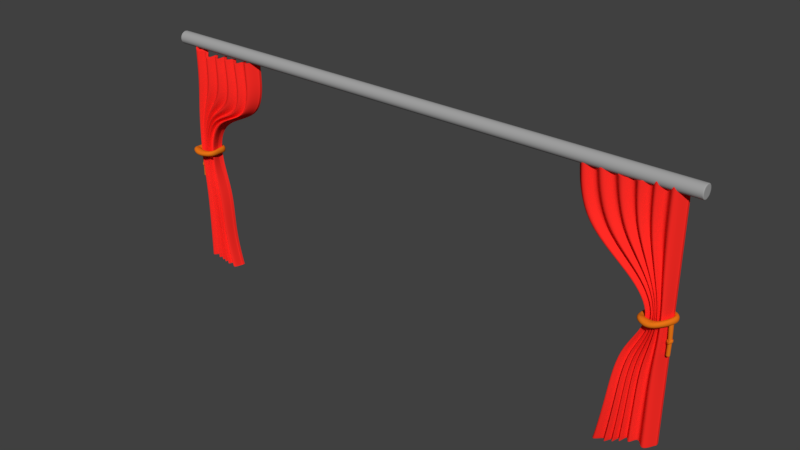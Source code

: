 # Source: Cortina_04.blend  (saved by Blender 2.79.0; exported with 4.5.12 LTS)
import bpy
from mathutils import Matrix  # noqa: F401  (used for matrix-valued properties, if any)

bpy.ops.wm.read_factory_settings(use_empty=True)
scene = bpy.context.scene
scene.name = 'Scene'

# ---- collections
col_collection_1 = bpy.data.collections.new('Collection 1'); scene.collection.children.link(col_collection_1)

# ---- materials (node trees are filled in below, after node groups)
mat_barra = bpy.data.materials.new('Barra')
mat_barra.alpha_threshold = 0.0
mat_barra.use_transparent_shadow = False
mat_barra.diffuse_color = (0.3757, 0.3757, 0.3757, 1.0)
mat_barra.roughness = 0.5
mat_cortina = bpy.data.materials.new('Cortina')
mat_cortina.alpha_threshold = 0.0
mat_cortina.use_transparent_shadow = False
mat_cortina.diffuse_color = (1.0, 0.02497, 0.01876, 1.0)
mat_cortina.roughness = 0.5
mat_corda = bpy.data.materials.new('Corda')
mat_corda.alpha_threshold = 0.0
mat_corda.use_transparent_shadow = False
mat_corda.diffuse_color = (0.8, 0.1804, 0.00857, 1.0)
mat_corda.roughness = 0.5
mat_corda_001 = bpy.data.materials.new('Corda.001')
mat_corda_001.alpha_threshold = 0.0
mat_corda_001.use_transparent_shadow = False
mat_corda_001.diffuse_color = (0.8, 0.1804, 0.00857, 1.0)
mat_corda_001.roughness = 0.5

# ---- material node trees

# ---- world
world_world = bpy.data.worlds.new('World'); scene.world = world_world
world_world.color = (0.05088, 0.05088, 0.05088)
world_world.use_sun_shadow = False
world_world.sun_shadow_jitter_overblur = 0.0
world_world.cycles.sampling_method = 'MANUAL'

# ---- meshes
me_cylinder = bpy.data.meshes.new('Cylinder')
me_cylinder.from_pydata([(0.0, 0.9884, -1.0), (0.0, 0.9826, 1.0), (0.6989, 0.6989, -1.0), (0.6948, 0.6948, 1.0), (0.9884, -4.352e-08, -1.0), (0.9826, -4.343e-08, 1.0), (0.6989, -0.6989, -1.0), (0.6948, -0.6948, 1.0), (-8.649e-08, -0.9884, -1.0), (-8.602e-08, -0.9826, 1.0), (-0.6989, -0.6989, -1.0), (-0.6948, -0.6948, 1.0), (-0.9884, 1.192e-08, -1.0), (-0.9826, 1.192e-08, 1.0), (-0.6989, 0.6989, -1.0), (-0.6948, 0.6948, 1.0), (0.0, 1.0, -0.9868), (0.7071, 0.7071, -0.9868), (1.0, -4.371e-08, -0.9868), (0.7071, -0.7071, -0.9868), (-8.742e-08, -1.0, -0.9868), (-0.7071, -0.7071, -0.9868), (-1.0, 1.192e-08, -0.9868), (-0.7071, 0.7071, -0.9868), (0.0, 1.0, 0.9801), (0.7071, 0.7071, 0.9801), (1.0, -4.371e-08, 0.9801), (0.7071, -0.7071, 0.9801), (-8.742e-08, -1.0, 0.9801), (-0.7071, -0.7071, 0.9801), (-1.0, 1.192e-08, 0.9801), (-0.7071, 0.7071, 0.9801), (0.7071, 0.7071, 1.0), (0.0, 1.0, 1.0), (1.0, -4.371e-08, 1.0), (0.7071, -0.7071, 1.0), (-8.742e-08, -1.0, 1.0), (-0.7071, -0.7071, 1.0), (-1.0, 1.192e-08, 1.0), (-0.7071, 0.7071, 1.0), (0.0, 1.0, -1.0), (0.7071, 0.7071, -1.0), (1.0, -4.371e-08, -1.0), (0.7071, -0.7071, -1.0), (-8.742e-08, -1.0, -1.0), (-0.7071, -0.7071, -1.0), (-1.0, 1.192e-08, -1.0), (-0.7071, 0.7071, -1.0)], [], [(24, 33, 32, 25), (25, 32, 34, 26), (26, 34, 35, 27), (27, 35, 36, 28), (28, 36, 37, 29), (29, 37, 38, 30), (3, 1, 15, 13, 11, 9, 7, 5), (30, 38, 39, 31), (31, 39, 33, 24), (0, 2, 4, 6, 8, 10, 12, 14), (47, 23, 16, 40), (46, 22, 23, 47), (45, 21, 22, 46), (44, 20, 21, 45), (43, 19, 20, 44), (42, 18, 19, 43), (41, 17, 18, 42), (40, 16, 17, 41), (23, 31, 24, 16), (22, 30, 31, 23), (21, 29, 30, 22), (20, 28, 29, 21), (19, 27, 28, 20), (18, 26, 27, 19), (17, 25, 26, 18), (16, 24, 25, 17), (1, 3, 32, 33), (3, 5, 34, 32), (5, 7, 35, 34), (7, 9, 36, 35), (9, 11, 37, 36), (11, 13, 38, 37), (13, 15, 39, 38), (15, 1, 33, 39), (2, 0, 40, 41), (4, 2, 41, 42), (6, 4, 42, 43), (8, 6, 43, 44), (10, 8, 44, 45), (12, 10, 45, 46), (14, 12, 46, 47), (0, 14, 47, 40)])
me_cylinder.polygons.foreach_set('use_smooth', [True] * 42)
me_cylinder.materials.append(mat_barra)
me_cylinder.use_remesh_preserve_volume = False
me_cylinder.use_remesh_preserve_attributes = False
me_cylinder.use_mirror_vertex_groups = False
me_cylinder.update()
me_cube_009 = bpy.data.meshes.new('Cube.009')
me_cube_009.from_pydata([(-0.5899, -7.593, -1.039), (-1.047, -0.2366, 0.9942), (-0.5919, -5.561, -1.038), (-1.047, 1.759, 0.9946), (1.249e-17, -1.0, -0.9885), (0.0, -1.0, 1.0), (1.179e-17, 1.0, -0.9891), (0.0, 1.0, 1.0), (-0.007692, 1.0, -0.9878), (-0.007692, 1.0, 1.0), (-0.007692, -1.0, -0.9871), (-0.007692, -1.0, 1.0), (-0.5787, -5.588, -1.038), (-1.036, -0.2342, 0.9939), (-1.036, 1.761, 0.9943), (-0.5767, -7.62, -1.039), (-0.5915, -5.767, -1.038), (-1.047, 1.559, 0.9946), (1.192e-17, 0.8, -0.989), (0.0, 0.8, 1.0), (-0.007692, 0.8, 1.0), (-0.007692, 0.8, -0.9876), (-0.5783, -5.795, -1.038), (-1.036, 1.562, 0.9942), (-0.5899, -7.347, -1.039), (0.0, -0.7545, 1.0), (-0.007692, -0.7545, 1.0), (-0.007692, -0.7545, -0.9871), (-0.5767, -7.374, -1.039), (-1.036, 0.01103, 0.9939), (-1.047, 0.008652, 0.9943), (1.247e-17, -0.7545, -0.9885), (-1.049, -0.2084, 0.9749), (-1.049, 1.787, 0.9753), (0.0, 1.0, 0.9856), (0.0, -1.0, 0.9856), (-0.007692, -1.0, 0.9856), (-0.007692, 1.0, 0.9856), (-1.038, 1.789, 0.9749), (-1.038, -0.2058, 0.9745), (0.0, 0.8, 0.9856), (-1.049, 1.587, 0.9753), (-1.049, 0.03687, 0.9749), (0.0, -0.7545, 0.9856), (-0.5814, -5.73, -1.029), (1.17e-17, 1.0, -0.9796), (1.239e-17, -1.0, -0.9789), (-0.007692, -1.0, -0.9776), (-0.007692, 1.0, -0.9783), (-0.5685, -5.752, -1.029), (-0.5667, -7.78, -1.029), (1.183e-17, 0.8, -0.9795), (-0.581, -5.936, -1.029), (-0.5796, -7.513, -1.03), (1.238e-17, -0.7545, -0.979), (-0.5796, -7.758, -1.03), (-0.9509, -8.289, 0.9937), (-0.8673, 1.68, 0.9918), (-0.7721, -8.537, 0.986), (-0.6694, 1.126, 0.9609), (-0.5746, -9.085, 0.9598), (-0.4737, 0.6078, 0.9382), (-0.398, -9.295, 0.967), (-0.3145, 0.676, 0.9711), (-0.2463, -9.106, 0.9976), (-0.1683, 0.954, 1.003), (-0.08923, -9.003, 1.001), (-0.5502, -16.73, -1.029), (-0.4464, -7.087, -1.031), (-0.4426, -15.83, -1.023), (-0.3763, -5.585, -1.018), (-0.3732, -14.32, -1.015), (-0.3256, -3.773, -1.0), (-0.312, -12.68, -1.006), (-0.2675, -2.079, -0.9807), (-0.2285, -11.39, -0.9923), (-0.1649, -1.101, -0.9666), (-0.08942, -11.0, -0.9913), (-0.08942, -9.0, -0.9861), (-0.1655, 0.9086, -0.968), (-0.2265, -9.424, -0.987), (-0.2693, -0.04938, -0.9806), (-0.3065, -10.77, -1.004), (-0.3278, -1.737, -0.9991), (-0.3643, -12.46, -1.016), (-0.3783, -3.553, -1.017), (-0.43, -14.04, -1.024), (-0.4481, -5.059, -1.03), (-0.5333, -15.0, -1.031), (-0.08933, -11.0, 1.0), (-0.1682, -1.048, 1.003), (-0.2482, -11.08, 1.0), (-0.3141, -1.33, 0.9704), (-0.4018, -11.23, 0.9751), (-0.473, -1.403, 0.9364), (-0.5778, -11.03, 0.9681), (-0.669, -0.8795, 0.9597), (-0.7723, -10.53, 0.99), (-0.8674, -0.318, 0.9913), (-0.9492, -10.32, 0.9949), (-0.9508, -8.492, 0.9938), (-0.8673, 1.48, 0.9917), (-0.7721, -8.736, 0.9864), (-0.6693, 0.9253, 0.9607), (-0.5749, -9.279, 0.9606), (-0.4736, 0.4058, 0.9379), (-0.3984, -9.489, 0.9678), (-0.3144, 0.4747, 0.9709), (-0.2465, -9.303, 0.9979), (-0.1683, 0.7536, 1.003), (-0.08924, -9.203, 1.001), (-0.08942, -9.2, -0.9866), (-0.1654, 0.7075, -0.9677), (-0.2267, -9.621, -0.9876), (-0.2691, -0.2532, -0.9805), (-0.307, -10.96, -1.004), (-0.3275, -1.942, -0.9992), (-0.3651, -12.65, -1.016), (-0.378, -3.758, -1.017), (-0.4311, -14.22, -1.024), (-0.4478, -5.265, -1.03), (-0.5348, -15.18, -1.031), (-0.9495, -10.07, 0.9947), (-0.8674, -0.07259, 0.9913), (-0.7723, -10.29, 0.9895), (-0.669, -0.6339, 0.9598), (-0.5774, -10.79, 0.967), (-0.473, -1.157, 0.9365), (-0.4014, -11.0, 0.9741), (-0.3141, -1.085, 0.9704), (-0.248, -10.83, 1.0), (-0.1682, -0.8024, 1.003), (-0.08932, -10.76, 1.0), (-0.08942, -10.75, -0.9907), (-0.1649, -0.8545, -0.9666), (-0.2282, -11.15, -0.9917), (-0.2676, -1.831, -0.9806), (-0.3112, -12.44, -1.006), (-0.3258, -3.525, -1.0), (-0.372, -14.1, -1.015), (-0.3764, -5.338, -1.018), (-0.4409, -15.62, -1.023), (-0.4464, -6.841, -1.031), (-0.548, -16.52, -1.029), (-0.08927, -11.0, 0.986), (-0.168, -1.051, 0.9895), (-0.248, -11.08, 0.9873), (-0.3141, -1.33, 0.9568), (-0.4021, -11.23, 0.9609), (-0.4742, -1.384, 0.9211), (-0.5789, -11.01, 0.9528), (-0.6709, -0.8502, 0.9441), (-0.7739, -10.51, 0.9732), (-0.8692, -0.289, 0.9732), (-0.9509, -10.29, 0.976), (-0.9527, -8.261, 0.9746), (-0.8691, 1.708, 0.9737), (-0.7737, -8.51, 0.9694), (-0.6712, 1.155, 0.9453), (-0.5758, -9.064, 0.9444), (-0.4748, 0.6261, 0.9229), (-0.3983, -9.29, 0.9526), (-0.3145, 0.6764, 0.9575), (-0.2461, -9.108, 0.9845), (-0.1681, 0.9513, 0.9896), (-0.08916, -9.004, 0.9864), (-0.526, -15.12, -1.021), (-0.4416, -5.165, -1.021), (-0.4254, -14.11, -1.014), (-0.374, -3.623, -1.007), (-0.3614, -12.51, -1.006), (-0.3251, -1.781, -0.989), (-0.3048, -10.79, -0.994), (-0.2681, -0.06972, -0.9709), (-0.2264, -9.426, -0.9775), (-0.1655, 0.9091, -0.9586), (-0.08942, -9.0, -0.9766), (-0.08942, -11.0, -0.9818), (-0.1649, -1.1, -0.9572), (-0.2285, -11.39, -0.9828), (-0.2663, -2.099, -0.971), (-0.3104, -12.7, -0.9964), (-0.3229, -3.816, -0.9903), (-0.3703, -14.37, -1.005), (-0.3722, -5.652, -1.008), (-0.4381, -15.91, -1.013), (-0.4401, -7.189, -1.021), (-0.5431, -16.85, -1.019), (-0.4648, -9.504, -0.6614), (-0.4165, -6.011, -0.2112), (-0.1024, -1.0, 0.004465), (-0.3138, -7.157, 0.2948), (-1.007, -0.793, 0.541), (-1.007, 1.211, 0.5417), (-0.3204, -5.218, 0.2927), (-0.1199, 1.0, 0.00248), (-0.415, -4.051, -0.2103), (-0.4618, -7.553, -0.6613), (0.0, 1.0, 0.6562), (0.0, 1.0, 0.3269), (0.0, 1.0, -0.002415), (0.0, 1.0, -0.3317), (0.0, 1.0, -0.6611), (0.0, -1.0, 0.6562), (0.0, -1.0, 0.3269), (0.0, -1.0, -0.002415), (0.0, -1.0, -0.3317), (0.0, -1.0, -0.6611), (-0.007692, -1.0, 0.6562), (-0.007692, -1.0, 0.3269), (-0.007692, -1.0, -0.002415), (-0.007692, -1.0, -0.3317), (-0.007692, -1.0, -0.6611), (-0.007692, 1.0, 0.6562), (-0.007692, 1.0, 0.3269), (-0.007692, 1.0, -0.002415), (-0.007692, 1.0, -0.3317), (-0.007692, 1.0, -0.6611), (-0.9928, 1.169, 0.5419), (-0.3063, -5.211, 0.2928), (-0.1045, 1.0, 0.002937), (-0.4059, -4.01, -0.2102), (-0.4508, -7.545, -0.6597), (-0.9924, -0.8364, 0.5411), (-0.2995, -7.142, 0.2951), (-0.08992, -1.0, 0.004813), (-0.4073, -5.971, -0.2111), (-0.4537, -9.496, -0.6599), (0.0, 0.8, 0.6562), (0.0, 0.8, 0.3269), (0.0, 0.8, -0.002415), (0.0, 0.8, -0.3317), (0.0, 0.8, -0.6611), (-1.007, 1.01, 0.5416), (-0.3196, -5.414, 0.2929), (-0.1173, 0.8, 0.002712), (-0.4149, -4.249, -0.2103), (-0.4619, -7.752, -0.6613), (-1.007, -0.5475, 0.541), (-0.3144, -6.922, 0.2945), (-0.1035, -0.7545, 0.004264), (-0.4161, -5.773, -0.211), (-0.4642, -9.269, -0.6614), (0.0, -0.7545, 0.6562), (0.0, -0.7545, 0.3269), (0.0, -0.7545, -0.002415), (0.0, -0.7545, -0.3317), (0.0, -0.7545, -0.6611), (-0.8952, -9.123, 0.5557), (-0.2599, -13.85, 0.3162), (-0.1327, -9.0, 0.001472), (-0.3975, -13.16, -0.2312), (-0.439, -16.46, -0.6543), (-0.7648, 0.08973, 0.5581), (-0.2032, -4.21, 0.306), (-0.06149, 1.0, 0.0005525), (-0.313, -3.248, -0.2243), (-0.3451, -6.657, -0.6393), (-0.6783, -10.04, 0.5814), (-0.2011, -12.57, 0.3316), (-0.09699, -9.0, -0.002844), (-0.3239, -12.4, -0.2468), (-0.3555, -15.22, -0.6403), (-0.56, -0.6324, 0.5946), (-0.1771, -3.094, 0.3142), (-0.06984, 1.0, -0.0004347), (-0.2644, -2.373, -0.2453), (-0.296, -4.876, -0.6307), (-0.5005, -10.27, 0.614), (-0.1764, -11.68, 0.3347), (-0.07908, -9.0, -0.001815), (-0.2793, -11.62, -0.2644), (-0.3076, -13.38, -0.64), (-0.4129, -0.3686, 0.6256), (-0.1638, -2.174, 0.3175), (-0.07478, 1.0, 0.001885), (-0.2324, -1.544, -0.2648), (-0.2647, -2.752, -0.6386), (-0.3688, -9.764, 0.6372), (-0.159, -10.88, 0.3337), (-0.07083, -9.0, -0.001398), (-0.2413, -10.83, -0.2831), (-0.2673, -11.4, -0.6512), (-0.3005, 0.451, 0.6459), (-0.1498, -1.175, 0.3192), (-0.07885, 1.0, 0.003617), (-0.1983, -0.6326, -0.2872), (-0.2286, -0.7051, -0.6542), (-0.247, -9.094, 0.6539), (-0.1374, -10.01, 0.3294), (-0.06056, -9.0, -0.001762), (-0.1893, -9.883, -0.3072), (-0.21, -9.69, -0.6616), (-0.1709, 0.9955, 0.6572), (-0.1167, 0.1327, 0.322), (-0.07943, 1.0, 0.001305), (-0.1371, 0.456, -0.3164), (-0.1563, 0.7606, -0.662), (-0.08942, -9.0, 0.6562), (-0.07956, -9.126, 0.3263), (-0.04738, -9.0, -0.002024), (-0.08588, -9.057, -0.3301), (-0.08942, -9.0, -0.6611), (-0.08942, -11.0, 0.6562), (-0.08116, -11.08, 0.3267), (-0.04384, -11.0, -0.001967), (-0.08714, -11.04, -0.3307), (-0.08942, -11.0, -0.6611), (-0.1708, -1.006, 0.6572), (-0.1156, -1.847, 0.3224), (-0.07967, -1.0, 0.001415), (-0.1375, -1.537, -0.3166), (-0.1562, -1.24, -0.662), (-0.2495, -11.05, 0.6542), (-0.1417, -11.89, 0.3305), (-0.05568, -11.0, -0.001649), (-0.1958, -11.8, -0.3095), (-0.2143, -11.62, -0.6621), (-0.2995, -1.564, 0.6456), (-0.1464, -3.068, 0.3216), (-0.08198, -1.0, 0.00428), (-0.199, -2.617, -0.2877), (-0.2288, -2.701, -0.6543), (-0.3763, -11.64, 0.6379), (-0.1659, -12.74, 0.3352), (-0.06662, -11.0, -0.0007331), (-0.2519, -12.71, -0.2861), (-0.2755, -13.26, -0.6531), (-0.4119, -2.386, 0.6255), (-0.16, -4.018, 0.3212), (-0.07981, -1.0, 0.002716), (-0.2332, -3.524, -0.2654), (-0.2656, -4.737, -0.6388), (-0.5113, -12.1, 0.6149), (-0.1863, -13.52, 0.3361), (-0.07656, -11.0, -0.0006878), (-0.293, -13.5, -0.2679), (-0.3192, -15.19, -0.6429), (-0.5589, -2.65, 0.5949), (-0.1732, -4.906, 0.3188), (-0.07632, -1.0, 0.0004799), (-0.2654, -4.346, -0.2461), (-0.2978, -6.847, -0.631), (-0.6894, -11.86, 0.5841), (-0.2154, -14.42, 0.3325), (-0.101, -11.0, -0.002455), (-0.3406, -14.25, -0.2513), (-0.3712, -16.98, -0.6432), (-0.7636, -1.928, 0.5582), (-0.1987, -6.02, 0.311), (-0.06812, -1.0, 0.001549), (-0.3141, -5.215, -0.2253), (-0.3476, -8.616, -0.6396), (-0.9016, -11.03, 0.5602), (-0.2815, -15.65, 0.3173), (-0.16, -11.0, 0.001623), (-0.4169, -14.98, -0.2375), (-0.4594, -18.14, -0.6564), (0.08352, -1.505, 0.04786), (0.07331, -1.505, 0.06859), (0.04867, -1.505, 0.07717), (0.02442, -1.505, 0.06858), (0.01483, -1.504, 0.04785), (0.02443, -1.505, 0.02713), (0.04868, -1.505, 0.01855), (0.07331, -1.505, 0.02714), (0.01632, 4.592, 0.04229), (0.01355, 4.151, 0.06303), (0.001154, 3.094, 0.07227), (-0.01132, 2.19, 0.06516), (-0.01804, 1.866, 0.04529), (-0.01143, 2.169, 0.02374), (0.001874, 3.143, 0.01392), (0.01356, 4.151, 0.02158), (-0.122, 6.392, 0.03595), (-0.1217, 5.612, 0.05607), (-0.1163, 3.963, 0.06417), (-0.1124, 2.486, 0.0557), (-0.1095, 2.083, 0.03588), (-0.111, 2.531, 0.01459), (-0.1145, 4.017, 0.005958), (-0.1204, 5.654, 0.01493), (-0.2608, 2.192, 0.03246), (-0.2533, 1.643, 0.05307), (-0.2282, 0.3677, 0.061), (-0.2007, -0.8809, 0.05095), (-0.1864, -1.227, 0.03018), (-0.1996, -0.8405, 0.01031), (-0.2269, 0.3876, 0.002558), (-0.2527, 1.653, 0.0117), (-0.2878, -7.769, 0.02892), (-0.2757, -7.62, 0.04797), (-0.2423, -7.284, 0.04627), (-0.2094, -6.778, 0.02727), (-0.1924, -6.526, 0.006514), (-0.2069, -6.958, -0.004403), (-0.241, -7.324, -0.003285), (-0.2759, -7.665, 0.008096), (-0.2525, -13.49, 0.04739), (-0.2445, -12.93, 0.06527), (-0.2177, -11.34, 0.0666), (-0.19, -9.331, 0.04937), (-0.1787, -8.517, 0.02337), (-0.1878, -9.451, 0.007371), (-0.2172, -11.33, 0.008323), (-0.2446, -12.92, 0.02514), (-0.1427, -15.68, 0.02098), (-0.1388, -14.87, 0.04113), (-0.1279, -12.5, 0.05105), (-0.1224, -9.962, 0.04508), (-0.1231, -8.527, 0.02815), (-0.1253, -9.437, 0.009059), (-0.1294, -12.1, -0.003559), (-0.1391, -14.69, 0.001248), (-0.01418, -12.69, 0.04723), (-0.01791, -12.02, 0.06605), (-0.03311, -10.29, 0.06533), (-0.04903, -8.45, 0.05036), (-0.05674, -7.728, 0.03132), (-0.05008, -8.489, 0.01594), (-0.03516, -10.15, 0.01496), (-0.01946, -11.92, 0.0265), (0.0323, -2.923, 0.05105), (0.01938, -2.39, 0.04938), (0.01895, -2.653, -0.2205), (0.01934, -2.393, 0.05125), (0.03419, -3.031, -0.2205), (0.03226, -2.925, 0.05291), (0.0405, -3.946, -0.2205), (0.03538, -4.053, 0.0552), (0.03419, -4.86, -0.2205), (0.02702, -5.103, 0.05667), (0.01895, -5.239, -0.2205), (0.01136, -5.51, 0.05697), (0.003716, -4.86, -0.2205), (-0.002696, -5.053, 0.05612), (-0.002596, -3.946, -0.2205), (-0.006283, -3.957, 0.05417), (0.003716, -3.031, -0.2205), (0.003171, -2.834, 0.05192), (0.03541, -4.051, 0.05335), (0.02704, -5.102, 0.05482), (0.01138, -5.509, 0.05513), (-0.002674, -5.051, 0.05427), (-0.006253, -3.955, 0.05231), (0.003216, -2.831, 0.05006), (0.0343, -3.03, -0.2199), (0.04061, -3.944, -0.2199), (0.0343, -4.859, -0.2199), (0.01906, -5.237, -0.2199), (0.003826, -4.859, -0.2199), (-0.002486, -3.944, -0.2199), (0.01906, -2.651, -0.2199), (0.003826, -3.03, -0.2199), (0.01744, -2.614, 0.005112), (0.03361, -2.93, 0.004443), (0.03787, -3.981, 0.005913), (0.02859, -5.093, 0.008048), (0.01161, -5.588, 0.009299), (-0.003142, -5.177, 0.008949), (-0.00779, -4.152, 0.007755), (0.0008738, -3.081, 0.006066), (0.0382, -3.155, -0.09753), (0.0445, -4.07, -0.09753), (0.03825, -4.981, -0.09782), (0.02319, -5.354, -0.0985), (0.007925, -4.977, -0.09834), (0.001484, -4.066, -0.09792), (0.007949, -3.147, -0.0985), (0.02314, -2.771, -0.09824), (0.05819, -4.576, -0.09696), (0.05542, -4.55, -0.08646), (0.0496, -4.442, -0.08196), (0.04428, -4.309, -0.0864), (0.0426, -4.21, -0.09693), (0.04467, -4.267, -0.1064), (0.04985, -4.41, -0.1104), (0.05561, -4.522, -0.1066), (0.04851, -3.132, -0.09957), (0.04686, -3.218, -0.08945), (0.04282, -3.39, -0.08494), (0.03899, -3.494, -0.08842), (0.03752, -3.498, -0.09807), (0.0391, -3.476, -0.1086), (0.04287, -3.378, -0.1134), (0.04687, -3.214, -0.1096), (0.01984, -2.476, -0.09957), (0.01998, -2.604, -0.08947), (0.02062, -2.885, -0.08537), (0.02192, -3.106, -0.09007), (0.02266, -3.165, -0.1011), (0.02194, -3.098, -0.1116), (0.02066, -2.879, -0.1148), (0.01999, -2.601, -0.11), (-0.006624, -3.117, -0.1017), (-0.004571, -3.2, -0.0926), (0.0007662, -3.354, -0.08922), (0.006439, -3.451, -0.09534), (0.009274, -3.444, -0.1069), (0.006745, -3.429, -0.1161), (0.0009078, -3.341, -0.1186), (-0.004484, -3.194, -0.1125), (-0.01145, -4.456, -0.1077), (-0.008609, -4.414, -0.09872), (-0.001957, -4.288, -0.0976), (0.004966, -4.136, -0.1059), (0.007809, -4.042, -0.1173), (0.005058, -4.111, -0.1249), (-0.001573, -4.25, -0.1254), (-0.008467, -4.392, -0.1181), (0.004578, -5.465, -0.1172), (0.006386, -5.341, -0.1076), (0.01041, -5.075, -0.1064), (0.01405, -4.795, -0.1124), (0.01531, -4.67, -0.1224), (0.01404, -4.794, -0.1303), (0.01036, -5.056, -0.1322), (0.006371, -5.341, -0.1276), (0.02464, -6.379, -0.1083), (0.02481, -6.191, -0.09774), (0.0256, -5.717, -0.09527), (0.02611, -5.276, -0.1014), (0.02623, -5.095, -0.1124), (0.02603, -5.274, -0.1215), (0.02536, -5.728, -0.1236), (0.02503, -6.173, -0.1181), (0.04478, -5.787, -0.09685), (0.04341, -5.649, -0.08748), (0.04043, -5.335, -0.08429), (0.03787, -5.003, -0.09046), (0.03716, -4.847, -0.1018), (0.03805, -5.003, -0.1101), (0.04071, -5.315, -0.1128), (0.04353, -5.65, -0.1074)], [], [(41, 17, 3, 33), (37, 9, 7, 34), (43, 25, 5, 35), (39, 13, 1, 32), (27, 31, 4, 10), (29, 30, 1, 13), (25, 26, 11, 5), (133, 27, 10, 77), (35, 5, 11, 36), (165, 66, 9, 37), (33, 3, 14, 38), (24, 28, 15, 0), (122, 29, 13, 99), (154, 99, 13, 39), (56, 14, 23, 100), (2, 12, 22, 16), (78, 8, 21, 111), (7, 9, 20, 19), (14, 3, 17, 23), (8, 6, 18, 21), (34, 7, 19, 40), (42, 30, 17, 41), (32, 1, 30, 42), (100, 23, 29, 122), (16, 22, 28, 24), (111, 21, 27, 133), (19, 20, 26, 25), (23, 17, 30, 29), (21, 18, 31, 27), (40, 19, 25, 43), (228, 40, 43, 243), (192, 32, 42, 238), (238, 42, 41, 233), (198, 34, 40, 228), (353, 154, 39, 223), (193, 33, 38, 218), (298, 165, 37, 213), (203, 35, 36, 208), (223, 39, 32, 192), (243, 43, 35, 203), (213, 37, 34, 198), (233, 41, 33, 193), (16, 52, 44, 2), (8, 48, 45, 6), (31, 54, 46, 4), (15, 50, 55, 0), (4, 46, 47, 10), (78, 176, 48, 8), (2, 44, 49, 12), (67, 187, 50, 15), (6, 45, 51, 18), (24, 53, 52, 16), (0, 55, 53, 24), (18, 51, 54, 31), (10, 47, 177, 77), (77, 177, 178, 76), (76, 178, 179, 75), (75, 179, 180, 74), (74, 180, 181, 73), (73, 181, 182, 72), (72, 182, 183, 71), (71, 183, 184, 70), (70, 184, 185, 69), (69, 185, 186, 68), (68, 186, 187, 67), (12, 49, 166, 88), (88, 166, 167, 87), (87, 167, 168, 86), (86, 168, 169, 85), (85, 169, 170, 84), (84, 170, 171, 83), (83, 171, 172, 82), (82, 172, 173, 81), (81, 173, 174, 80), (80, 174, 175, 79), (79, 175, 176, 78), (218, 38, 155, 248), (248, 155, 156, 253), (253, 156, 157, 258), (258, 157, 158, 263), (263, 158, 159, 268), (268, 159, 160, 273), (273, 160, 161, 278), (278, 161, 162, 283), (283, 162, 163, 288), (288, 163, 164, 293), (293, 164, 165, 298), (208, 36, 144, 303), (303, 144, 145, 308), (308, 145, 146, 313), (313, 146, 147, 318), (318, 147, 148, 323), (323, 148, 149, 328), (328, 149, 150, 333), (333, 150, 151, 338), (338, 151, 152, 343), (343, 152, 153, 348), (348, 153, 154, 353), (22, 121, 143, 28), (121, 120, 142, 143), (120, 119, 141, 142), (119, 118, 140, 141), (118, 117, 139, 140), (117, 116, 138, 139), (116, 115, 137, 138), (115, 114, 136, 137), (114, 113, 135, 136), (113, 112, 134, 135), (112, 111, 133, 134), (20, 110, 132, 26), (110, 109, 131, 132), (109, 108, 130, 131), (108, 107, 129, 130), (107, 106, 128, 129), (106, 105, 127, 128), (105, 104, 126, 127), (104, 103, 125, 126), (103, 102, 124, 125), (102, 101, 123, 124), (101, 100, 122, 123), (12, 88, 121, 22), (88, 87, 120, 121), (87, 86, 119, 120), (86, 85, 118, 119), (85, 84, 117, 118), (84, 83, 116, 117), (83, 82, 115, 116), (82, 81, 114, 115), (81, 80, 113, 114), (80, 79, 112, 113), (79, 78, 111, 112), (9, 66, 110, 20), (66, 65, 109, 110), (65, 64, 108, 109), (64, 63, 107, 108), (63, 62, 106, 107), (62, 61, 105, 106), (61, 60, 104, 105), (60, 59, 103, 104), (59, 58, 102, 103), (58, 57, 101, 102), (57, 56, 100, 101), (36, 11, 89, 144), (144, 89, 90, 145), (145, 90, 91, 146), (146, 91, 92, 147), (147, 92, 93, 148), (148, 93, 94, 149), (149, 94, 95, 150), (150, 95, 96, 151), (151, 96, 97, 152), (152, 97, 98, 153), (153, 98, 99, 154), (26, 132, 89, 11), (132, 131, 90, 89), (131, 130, 91, 90), (130, 129, 92, 91), (129, 128, 93, 92), (128, 127, 94, 93), (127, 126, 95, 94), (126, 125, 96, 95), (125, 124, 97, 96), (124, 123, 98, 97), (123, 122, 99, 98), (38, 14, 56, 155), (155, 56, 57, 156), (156, 57, 58, 157), (157, 58, 59, 158), (158, 59, 60, 159), (159, 60, 61, 160), (160, 61, 62, 161), (161, 62, 63, 162), (162, 63, 64, 163), (163, 64, 65, 164), (164, 65, 66, 165), (28, 143, 67, 15), (143, 142, 68, 67), (142, 141, 69, 68), (141, 140, 70, 69), (140, 139, 71, 70), (139, 138, 72, 71), (138, 137, 73, 72), (137, 136, 74, 73), (136, 135, 75, 74), (135, 134, 76, 75), (134, 133, 77, 76), (186, 352, 357, 187), (352, 351, 356, 357), (351, 350, 355, 356), (350, 349, 354, 355), (349, 348, 353, 354), (185, 347, 352, 186), (347, 346, 351, 352), (346, 345, 350, 351), (345, 344, 349, 350), (344, 343, 348, 349), (184, 342, 347, 185), (342, 341, 346, 347), (341, 340, 345, 346), (340, 339, 344, 345), (339, 338, 343, 344), (183, 337, 342, 184), (337, 336, 341, 342), (336, 335, 340, 341), (335, 334, 339, 340), (334, 333, 338, 339), (182, 332, 337, 183), (332, 331, 336, 337), (331, 330, 335, 336), (330, 329, 334, 335), (329, 328, 333, 334), (181, 327, 332, 182), (327, 326, 331, 332), (326, 325, 330, 331), (325, 324, 329, 330), (324, 323, 328, 329), (180, 322, 327, 181), (322, 321, 326, 327), (321, 320, 325, 326), (320, 319, 324, 325), (319, 318, 323, 324), (179, 317, 322, 180), (317, 316, 321, 322), (316, 315, 320, 321), (315, 314, 319, 320), (314, 313, 318, 319), (178, 312, 317, 179), (312, 311, 316, 317), (311, 310, 315, 316), (310, 309, 314, 315), (309, 308, 313, 314), (177, 307, 312, 178), (307, 306, 311, 312), (306, 305, 310, 311), (305, 304, 309, 310), (304, 303, 308, 309), (47, 212, 307, 177), (212, 211, 306, 307), (211, 210, 305, 306), (210, 209, 304, 305), (209, 208, 303, 304), (175, 297, 302, 176), (297, 296, 301, 302), (296, 295, 300, 301), (295, 294, 299, 300), (294, 293, 298, 299), (174, 292, 297, 175), (292, 291, 296, 297), (291, 290, 295, 296), (290, 289, 294, 295), (289, 288, 293, 294), (173, 287, 292, 174), (287, 286, 291, 292), (286, 285, 290, 291), (285, 284, 289, 290), (284, 283, 288, 289), (172, 282, 287, 173), (282, 281, 286, 287), (281, 280, 285, 286), (280, 279, 284, 285), (279, 278, 283, 284), (171, 277, 282, 172), (277, 276, 281, 282), (276, 275, 280, 281), (275, 274, 279, 280), (274, 273, 278, 279), (170, 272, 277, 171), (272, 271, 276, 277), (271, 270, 275, 276), (270, 269, 274, 275), (269, 268, 273, 274), (169, 267, 272, 170), (267, 266, 271, 272), (266, 265, 270, 271), (265, 264, 269, 270), (264, 263, 268, 269), (168, 262, 267, 169), (262, 261, 266, 267), (261, 260, 265, 266), (260, 259, 264, 265), (259, 258, 263, 264), (167, 257, 262, 168), (257, 256, 261, 262), (256, 255, 260, 261), (255, 254, 259, 260), (254, 253, 258, 259), (166, 252, 257, 167), (252, 251, 256, 257), (251, 250, 255, 256), (250, 249, 254, 255), (249, 248, 253, 254), (49, 222, 252, 166), (222, 221, 251, 252), (221, 220, 250, 251), (220, 219, 249, 250), (219, 218, 248, 249), (52, 237, 197, 44), (237, 236, 196, 197), (236, 235, 195, 196), (235, 234, 194, 195), (234, 233, 193, 194), (48, 217, 202, 45), (217, 216, 201, 202), (216, 215, 200, 201), (215, 214, 199, 200), (214, 213, 198, 199), (54, 247, 207, 46), (247, 246, 206, 207), (246, 245, 205, 206), (245, 244, 204, 205), (244, 243, 203, 204), (50, 227, 188, 55), (227, 226, 189, 188), (226, 225, 190, 189), (225, 224, 191, 190), (224, 223, 192, 191), (46, 207, 212, 47), (207, 206, 211, 212), (206, 205, 210, 211), (205, 204, 209, 210), (204, 203, 208, 209), (176, 302, 217, 48), (302, 301, 216, 217), (301, 300, 215, 216), (300, 299, 214, 215), (299, 298, 213, 214), (44, 197, 222, 49), (197, 196, 221, 222), (196, 195, 220, 221), (195, 194, 219, 220), (194, 193, 218, 219), (187, 357, 227, 50), (357, 356, 226, 227), (356, 355, 225, 226), (355, 354, 224, 225), (354, 353, 223, 224), (45, 202, 232, 51), (202, 201, 231, 232), (201, 200, 230, 231), (200, 199, 229, 230), (199, 198, 228, 229), (53, 242, 237, 52), (242, 241, 236, 237), (241, 240, 235, 236), (240, 239, 234, 235), (239, 238, 233, 234), (55, 188, 242, 53), (188, 189, 241, 242), (189, 190, 240, 241), (190, 191, 239, 240), (191, 192, 238, 239), (51, 232, 247, 54), (232, 231, 246, 247), (231, 230, 245, 246), (230, 229, 244, 245), (229, 228, 243, 244), (358, 366, 367, 359), (359, 367, 368, 360), (360, 368, 369, 361), (361, 369, 370, 362), (362, 370, 371, 363), (363, 371, 372, 364), (364, 372, 373, 365), (365, 373, 366, 358), (366, 374, 375, 367), (367, 375, 376, 368), (368, 376, 377, 369), (369, 377, 378, 370), (370, 378, 379, 371), (371, 379, 380, 372), (372, 380, 381, 373), (373, 381, 374, 366), (374, 382, 383, 375), (375, 383, 384, 376), (376, 384, 385, 377), (377, 385, 386, 378), (378, 386, 387, 379), (379, 387, 388, 380), (380, 388, 389, 381), (381, 389, 382, 374), (382, 390, 391, 383), (383, 391, 392, 384), (384, 392, 393, 385), (385, 393, 394, 386), (386, 394, 395, 387), (387, 395, 396, 388), (388, 396, 397, 389), (389, 397, 390, 382), (390, 398, 399, 391), (391, 399, 400, 392), (392, 400, 401, 393), (393, 401, 402, 394), (394, 402, 403, 395), (395, 403, 404, 396), (396, 404, 405, 397), (397, 405, 398, 390), (398, 406, 407, 399), (399, 407, 408, 400), (400, 408, 409, 401), (401, 409, 410, 402), (402, 410, 411, 403), (403, 411, 412, 404), (404, 412, 413, 405), (405, 413, 406, 398), (406, 414, 415, 407), (407, 415, 416, 408), (408, 416, 417, 409), (409, 417, 418, 410), (410, 418, 419, 411), (411, 419, 420, 412), (412, 420, 421, 413), (413, 421, 414, 406), (414, 358, 359, 415), (415, 359, 360, 416), (416, 360, 361, 417), (417, 361, 362, 418), (418, 362, 363, 419), (419, 363, 364, 420), (420, 364, 365, 421), (421, 365, 358, 414), (430, 448, 449, 432), (455, 422, 440, 456), (423, 425, 427, 422), (428, 447, 448, 430), (456, 440, 441, 457), (422, 427, 429, 440), (434, 450, 451, 436), (457, 441, 442, 458), (440, 429, 431, 441), (436, 451, 453, 438), (458, 442, 443, 459), (441, 431, 433, 442), (438, 453, 452, 424), (459, 443, 444, 460), (442, 433, 435, 443), (424, 452, 446, 426), (460, 444, 445, 461), (443, 435, 437, 444), (427, 425, 439, 437, 435, 433, 431, 429), (461, 445, 423, 454), (444, 437, 439, 445), (432, 449, 450, 434), (454, 423, 422, 455), (445, 439, 425, 423), (424, 426, 428, 430, 432, 434, 436, 438), (426, 446, 447, 428), (469, 454, 455, 462), (468, 461, 454, 469), (467, 460, 461, 468), (466, 459, 460, 467), (465, 458, 459, 466), (464, 457, 458, 465), (463, 456, 457, 464), (462, 455, 456, 463), (446, 462, 463, 447), (447, 463, 464, 448), (448, 464, 465, 449), (449, 465, 466, 450), (450, 466, 467, 451), (451, 467, 468, 453), (453, 468, 469, 452), (452, 469, 462, 446), (470, 478, 479, 471), (471, 479, 480, 472), (472, 480, 481, 473), (473, 481, 482, 474), (474, 482, 483, 475), (475, 483, 484, 476), (476, 484, 485, 477), (477, 485, 478, 470), (478, 486, 487, 479), (479, 487, 488, 480), (480, 488, 489, 481), (481, 489, 490, 482), (482, 490, 491, 483), (483, 491, 492, 484), (484, 492, 493, 485), (485, 493, 486, 478), (486, 494, 495, 487), (487, 495, 496, 488), (488, 496, 497, 489), (489, 497, 498, 490), (490, 498, 499, 491), (491, 499, 500, 492), (492, 500, 501, 493), (493, 501, 494, 486), (494, 502, 503, 495), (495, 503, 504, 496), (496, 504, 505, 497), (497, 505, 506, 498), (498, 506, 507, 499), (499, 507, 508, 500), (500, 508, 509, 501), (501, 509, 502, 494), (502, 510, 511, 503), (503, 511, 512, 504), (504, 512, 513, 505), (505, 513, 514, 506), (506, 514, 515, 507), (507, 515, 516, 508), (508, 516, 517, 509), (509, 517, 510, 502), (510, 518, 519, 511), (511, 519, 520, 512), (512, 520, 521, 513), (513, 521, 522, 514), (514, 522, 523, 515), (515, 523, 524, 516), (516, 524, 525, 517), (517, 525, 518, 510), (518, 526, 527, 519), (519, 527, 528, 520), (520, 528, 529, 521), (521, 529, 530, 522), (522, 530, 531, 523), (523, 531, 532, 524), (524, 532, 533, 525), (525, 533, 526, 518), (526, 470, 471, 527), (527, 471, 472, 528), (528, 472, 473, 529), (529, 473, 474, 530), (530, 474, 475, 531), (531, 475, 476, 532), (532, 476, 477, 533), (533, 477, 470, 526)])
me_cube_009.polygons.foreach_set('use_smooth', [1, 1, 1, 1, 1, 1, 1, 1, 1, 1, 1, 1, 1, 1, 1, 1, 1, 1, 1, 1, 1, 1, 1, 1, 1, 1, 1, 1, 1, 1, 1, 1, 1, 1, 1, 1, 1, 1, 1, 1, 1, 1, 1, 1, 1, 1, 1, 1, 1, 1, 1, 1, 1, 1, 1, 1, 1, 1, 1, 1, 1, 1, 1, 1, 1, 1, 1, 1, 1, 1, 1, 1, 1, 1, 1, 1, 1, 1, 1, 1, 1, 1, 1, 1, 1, 1, 1, 1, 1, 1, 1, 1, 1, 1, 1, 1, 1, 1, 1, 1, 1, 1, 1, 1, 1, 1, 1, 1, 1, 1, 1, 1, 1, 1, 1, 1, 1, 1, 1, 1, 1, 1, 1, 1, 1, 1, 1, 1, 1, 1, 1, 1, 1, 1, 1, 1, 1, 1, 1, 1, 1, 1, 1, 1, 1, 1, 1, 1, 1, 1, 1, 1, 1, 1, 1, 1, 1, 1, 1, 1, 1, 1, 1, 1, 1, 1, 1, 1, 1, 1, 1, 1, 1, 1, 1, 1, 1, 1, 1, 1, 1, 1, 1, 1, 1, 1, 1, 1, 1, 1, 1, 1, 1, 1, 1, 1, 1, 1, 1, 1, 1, 1, 1, 1, 1, 1, 1, 1, 1, 1, 1, 1, 1, 1, 1, 1, 1, 1, 1, 1, 1, 1, 1, 1, 1, 1, 1, 1, 1, 1, 1, 1, 1, 1, 1, 1, 1, 1, 1, 1, 1, 1, 1, 1, 1, 1, 1, 1, 1, 1, 1, 1, 1, 1, 1, 1, 1, 1, 1, 1, 1, 1, 1, 1, 1, 1, 1, 1, 1, 1, 1, 1, 1, 1, 1, 1, 1, 1, 1, 1, 1, 1, 1, 1, 1, 1, 1, 1, 1, 1, 1, 1, 1, 1, 1, 1, 1, 1, 1, 1, 1, 1, 1, 1, 1, 1, 1, 1, 1, 1, 1, 1, 1, 1, 1, 1, 1, 1, 1, 1, 1, 1, 1, 1, 1, 1, 1, 1, 1, 1, 1, 1, 1, 1, 1, 1, 1, 1, 1, 1, 1, 1, 1, 1, 1, 1, 1, 1, 1, 1, 1, 1, 1, 1, 1, 1, 1, 1, 1, 1, 1, 1, 1, 1, 1, 1, 1, 1, 1, 1, 1, 1, 1, 1, 1, 1, 1, 1, 1, 1, 1, 1, 1, 1, 1, 1, 1, 1, 1, 1, 1, 1, 1, 1, 1, 1, 1, 1, 1, 1, 1, 1, 1, 1, 1, 1, 1, 1, 1, 1, 1, 1, 1, 1, 1, 1, 1, 1, 1, 1, 1, 1, 1, 1, 1, 1, 1, 1, 1, 1, 1, 1, 1, 1, 1, 1, 1, 1, 1, 1, 1, 1, 1, 1, 1, 1, 1, 1, 1, 1, 1, 1, 1, 1, 1, 1, 1, 1, 1, 1, 1, 1, 0, 0, 0, 0, 0, 0, 0, 0, 0, 0, 0, 0, 0, 0, 0, 0, 0, 0, 0, 0, 0, 0, 0, 0, 0, 0, 0, 0, 0, 0, 0, 0, 0, 0, 0, 0, 0, 0, 0, 0, 0, 0, 0, 0, 0, 0, 0, 0, 0, 0, 0, 0, 0, 0, 0, 0, 0, 0, 0, 0, 0, 0, 0, 0])
me_cube_009.polygons.foreach_set('material_index', [0, 0, 0, 0, 0, 0, 0, 0, 0, 0, 0, 0, 0, 0, 0, 0, 0, 0, 0, 0, 0, 0, 0, 0, 0, 0, 0, 0, 0, 0, 0, 0, 0, 0, 0, 0, 0, 0, 0, 0, 0, 0, 0, 0, 0, 0, 0, 0, 0, 0, 0, 0, 0, 0, 0, 0, 0, 0, 0, 0, 0, 0, 0, 0, 0, 0, 0, 0, 0, 0, 0, 0, 0, 0, 0, 0, 0, 0, 0, 0, 0, 0, 0, 0, 0, 0, 0, 0, 0, 0, 0, 0, 0, 0, 0, 0, 0, 0, 0, 0, 0, 0, 0, 0, 0, 0, 0, 0, 0, 0, 0, 0, 0, 0, 0, 0, 0, 0, 0, 0, 0, 0, 0, 0, 0, 0, 0, 0, 0, 0, 0, 0, 0, 0, 0, 0, 0, 0, 0, 0, 0, 0, 0, 0, 0, 0, 0, 0, 0, 0, 0, 0, 0, 0, 0, 0, 0, 0, 0, 0, 0, 0, 0, 0, 0, 0, 0, 0, 0, 0, 0, 0, 0, 0, 0, 0, 0, 0, 0, 0, 0, 0, 0, 0, 0, 0, 0, 0, 0, 0, 0, 0, 0, 0, 0, 0, 0, 0, 0, 0, 0, 0, 0, 0, 0, 0, 0, 0, 0, 0, 0, 0, 0, 0, 0, 0, 0, 0, 0, 0, 0, 0, 0, 0, 0, 0, 0, 0, 0, 0, 0, 0, 0, 0, 0, 0, 0, 0, 0, 0, 0, 0, 0, 0, 0, 0, 0, 0, 0, 0, 0, 0, 0, 0, 0, 0, 0, 0, 0, 0, 0, 0, 0, 0, 0, 0, 0, 0, 0, 0, 0, 0, 0, 0, 0, 0, 0, 0, 0, 0, 0, 0, 0, 0, 0, 0, 0, 0, 0, 0, 0, 0, 0, 0, 0, 0, 0, 0, 0, 0, 0, 0, 0, 0, 0, 0, 0, 0, 0, 0, 0, 0, 0, 0, 0, 0, 0, 0, 0, 0, 0, 0, 0, 0, 0, 0, 0, 0, 0, 0, 0, 0, 0, 0, 0, 0, 0, 0, 0, 0, 0, 0, 0, 0, 0, 0, 0, 0, 0, 0, 0, 0, 0, 0, 0, 0, 1, 1, 1, 1, 1, 1, 1, 1, 1, 1, 1, 1, 1, 1, 1, 1, 1, 1, 1, 1, 1, 1, 1, 1, 1, 1, 1, 1, 1, 1, 1, 1, 1, 1, 1, 1, 1, 1, 1, 1, 1, 1, 1, 1, 1, 1, 1, 1, 1, 1, 1, 1, 1, 1, 1, 1, 1, 1, 1, 1, 1, 1, 1, 1, 1, 1, 1, 1, 1, 1, 1, 1, 1, 1, 1, 1, 1, 1, 1, 1, 1, 1, 1, 1, 1, 1, 1, 1, 1, 1, 1, 1, 1, 1, 1, 1, 1, 1, 1, 1, 1, 1, 1, 1, 1, 1, 1, 1, 1, 1, 1, 1, 1, 1, 1, 1, 1, 1, 1, 1, 1, 1, 1, 1, 1, 1, 1, 1, 1, 1, 1, 1, 1, 1, 1, 1, 1, 1, 1, 1, 1, 1, 1, 1, 1, 1, 1, 1, 1, 1, 1, 1, 1, 1, 1, 1, 1, 1, 1, 1, 1, 1, 1, 1, 1, 1, 1, 1, 1, 1])
me_cube_009.materials.append(mat_cortina)
me_cube_009.materials.append(mat_corda)
me_cube_009.use_remesh_preserve_volume = False
me_cube_009.use_remesh_preserve_attributes = False
me_cube_009.use_mirror_vertex_groups = False
me_cube_009.update()
me_torus_002 = bpy.data.meshes.new('Torus.002')
me_torus_002.from_pydata([(2.183, 0.4152, 0.02779), (2.111, 0.4145, 0.2045), (1.936, 0.4138, 0.2776), (1.761, 0.4143, 0.2044), (1.694, 0.4136, 0.02745), (1.762, 0.4138, -0.1492), (1.937, 0.4135, -0.2224), (2.111, 0.4144, -0.1491), (2.145, 0.9927, -0.01417), (2.125, 0.9509, 0.1628), (2.037, 0.8506, 0.2416), (1.947, 0.7648, 0.181), (1.899, 0.7341, 0.01143), (1.946, 0.7628, -0.1724), (2.042, 0.8552, -0.2562), (2.126, 0.9509, -0.1908), (0.9518, 1.255, -0.01951), (0.955, 1.181, 0.152), (0.998, 1.022, 0.2208), (1.031, 0.8802, 0.1484), (1.054, 0.8409, -0.02084), (1.04, 0.8848, -0.2022), (1.011, 1.028, -0.2757), (0.9644, 1.185, -0.1989), (-0.04558, 0.8574, -0.04919), (0.00825, 0.8054, 0.1266), (0.1885, 0.6845, 0.1942), (0.3884, 0.5714, 0.1078), (0.4923, 0.5425, -0.0698), (0.3968, 0.5763, -0.2389), (0.1982, 0.6868, -0.3044), (0.01282, 0.8063, -0.2263), (-0.2304, -0.06764, -0.08182), (-0.1421, -0.05017, 0.08023), (0.1023, -0.006909, 0.06433), (0.342, 0.04873, -0.09863), (0.4643, 0.07264, -0.2757), (0.3593, 0.0296, -0.3686), (0.1112, -0.01191, -0.3582), (-0.1425, -0.05273, -0.2601), (0.03592, -0.5804, 0.07197), (0.09385, -0.5271, 0.2245), (0.2863, -0.3762, 0.2359), (0.4846, -0.1856, 0.08888), (0.566, -0.1084, -0.1329), (0.5002, -0.197, -0.2693), (0.2893, -0.3755, -0.2612), (0.09314, -0.5259, -0.1178), (0.8092, -0.822, -0.1491), (0.8374, -0.745, 0.02275), (0.9195, -0.5103, 0.1061), (0.9616, -0.2632, 0.05445), (0.9591, -0.1222, -0.09057), (0.9429, -0.2096, -0.2532), (0.9106, -0.4689, -0.3601), (0.8363, -0.7245, -0.3179), (2.259, -0.5378, 0.05153), (2.232, -0.4735, 0.2121), (2.123, -0.3094, 0.2059), (2.009, -0.1352, 0.07827), (1.956, -0.06752, -0.08424), (2.001, -0.1388, -0.2153), (2.108, -0.2966, -0.2237), (2.221, -0.464, -0.1252), (0.267, 0.3872, -0.04961), (0.1722, 0.433, -0.06325), (0.1646, 0.3978, -2.364), (0.1718, 0.4325, -0.04731), (0.2739, 0.3618, -2.364), (0.2666, 0.3866, -0.03372), (0.3192, 0.2751, -2.364), (0.2922, 0.2869, -0.01503), (0.2739, 0.1883, -2.364), (0.2348, 0.1931, -0.003206), (0.1646, 0.1524, -2.364), (0.1219, 0.1534, -0.0004722), (0.05524, 0.1883, -2.364), (0.0182, 0.1903, -0.006942), (0.009947, 0.2751, -2.364), (-0.01057, 0.2874, -0.0228), (0.05524, 0.3618, -2.364), (0.05548, 0.3899, -0.04148), (0.2924, 0.2871, -0.03084), (0.235, 0.1933, -0.01898), (0.1221, 0.1536, -0.01624), (0.0184, 0.1905, -0.02272), (-0.01033, 0.2877, -0.03863), (0.05584, 0.3903, -0.05737), (0.2747, 0.362, -2.359), (0.32, 0.2752, -2.359), (0.2747, 0.1885, -2.359), (0.1654, 0.1525, -2.359), (0.05602, 0.1885, -2.359), (0.01073, 0.2752, -2.359), (0.1654, 0.3979, -2.359), (0.05602, 0.362, -2.359), (0.1591, 0.4137, -0.4411), (0.2772, 0.3882, -0.4473), (0.3112, 0.2962, -0.4357), (0.2469, 0.1959, -0.4182), (0.124, 0.1466, -0.4072), (0.01507, 0.1787, -0.4094), (-0.02101, 0.2698, -0.4188), (0.03984, 0.3684, -0.4328), (0.3026, 0.3501, -1.315), (0.3479, 0.2633, -1.315), (0.3032, 0.1772, -1.318), (0.1951, 0.1417, -1.323), (0.08544, 0.1772, -1.322), (0.03922, 0.2636, -1.318), (0.08561, 0.3509, -1.323), (0.1946, 0.3866, -1.321), (0.4463, 0.2156, -1.31), (0.4271, 0.2196, -1.221), (0.3856, 0.2305, -1.183), (0.3469, 0.242, -1.22), (0.3343, 0.2501, -1.31), (0.3491, 0.2446, -1.391), (0.3862, 0.2311, -1.425), (0.4276, 0.2204, -1.392), (0.3767, 0.3523, -1.332), (0.3648, 0.3441, -1.246), (0.336, 0.3282, -1.208), (0.3084, 0.3181, -1.237), (0.2978, 0.3176, -1.32), (0.3091, 0.3196, -1.409), (0.3362, 0.3289, -1.451), (0.3648, 0.3445, -1.418), (0.171, 0.4145, -1.333), (0.1719, 0.4024, -1.246), (0.1765, 0.3757, -1.211), (0.1859, 0.3548, -1.251), (0.1912, 0.3491, -1.345), (0.186, 0.3555, -1.435), (0.1768, 0.3763, -1.463), (0.172, 0.4027, -1.421), (-0.01896, 0.3537, -1.35), (-0.00423, 0.3459, -1.273), (0.03407, 0.3312, -1.244), (0.07477, 0.322, -1.296), (0.09511, 0.3227, -1.395), (0.07697, 0.3241, -1.473), (0.03508, 0.3324, -1.495), (-0.003605, 0.3464, -1.443), (-0.0536, 0.2266, -1.402), (-0.0332, 0.2307, -1.325), (0.01453, 0.2426, -1.316), (0.0642, 0.257, -1.387), (0.0846, 0.2659, -1.484), (0.06486, 0.2594, -1.548), (0.01728, 0.2462, -1.553), (-0.03219, 0.2327, -1.491), (0.06142, 0.1309, -1.483), (0.07439, 0.1426, -1.401), (0.1033, 0.1679, -1.39), (0.1294, 0.1945, -1.442), (0.1384, 0.2064, -1.527), (0.1293, 0.1946, -1.595), (0.1029, 0.1697, -1.611), (0.07428, 0.1427, -1.572), (0.2054, 0.04427, -1.407), (0.2071, 0.063, -1.317), (0.2127, 0.108, -1.296), (0.2159, 0.149, -1.348), (0.2168, 0.1661, -1.442), (0.2154, 0.149, -1.519), (0.2106, 0.106, -1.538), (0.2082, 0.06372, -1.491), (0.3505, 0.1017, -1.31), (0.3415, 0.1167, -1.23), (0.3202, 0.1467, -1.203), (0.3009, 0.1762, -1.255), (0.2952, 0.1896, -1.351), (0.3016, 0.1747, -1.422), (0.3207, 0.1452, -1.446), (0.3409, 0.1134, -1.399), (0.251, 0.5546, -8.856), (0.2405, 0.5546, 8.19), (0.2513, 0.7443, -8.856), (0.2451, 0.7443, 8.243), (3.599, 0.5546, -9.216), (7.09, 0.5546, 7.88), (3.603, 0.7443, -9.212), (7.089, 0.7443, 7.877), (3.546, 0.7443, -9.212), (7.031, 0.7443, 7.874), (3.542, 0.5546, -9.216), (7.031, 0.5546, 7.876), (0.3294, 0.7443, -8.856), (0.3207, 0.5546, 8.16), (0.3258, 0.7443, 8.219), (0.329, 0.5546, -8.856), (0.2512, 0.7254, -8.856), (0.2446, 0.7254, 8.238), (3.601, 0.7254, -9.213), (7.089, 0.7254, 7.878), (7.031, 0.7254, 7.874), (3.544, 0.7254, -9.213), (0.3293, 0.7254, -8.856), (0.3253, 0.7254, 8.213), (0.251, 0.5779, -8.856), (7.09, 0.5779, 7.88), (7.031, 0.5779, 7.876), (3.541, 0.5779, -9.216), (0.329, 0.5779, -8.856), (0.3214, 0.5779, 8.167), (0.241, 0.5779, 8.197), (3.598, 0.5779, -9.216), (0.2403, 0.5546, 8.071), (0.2449, 0.7443, 8.124), (7.044, 0.7443, 7.709), (7.044, 0.5546, 7.711), (6.986, 0.5546, 7.707), (6.986, 0.7443, 7.705), (0.3257, 0.7443, 8.1), (0.3205, 0.5546, 8.04), (7.044, 0.7254, 7.71), (0.2445, 0.7254, 8.119), (0.2408, 0.5779, 8.078), (7.044, 0.5779, 7.711), (0.2514, 0.7443, -8.774), (3.523, 0.7443, -9.135), (3.52, 0.5546, -9.139), (3.464, 0.5546, -9.138), (3.468, 0.7443, -9.134), (0.3297, 0.7443, -8.774), (0.3293, 0.5546, -8.774), (3.521, 0.7254, -9.136), (0.2514, 0.7254, -8.774), (0.2512, 0.5779, -8.774), (3.518, 0.5779, -9.139), (0.2512, 0.5546, -8.774), (0.8636, -0.2045, 7.618), (1.468, 0.7443, 7.824), (1.994, -0.2045, 7.153), (2.587, 0.7443, 7.671), (3.108, -0.2045, 7.315), (3.662, 0.7443, 7.737), (4.166, -0.2045, 7.522), (4.711, 0.7443, 7.689), (5.241, -0.2045, 7.434), (5.827, 0.7443, 7.723), (6.428, -0.2045, 7.702), (0.8559, -0.3943, -8.856), (1.213, 0.5546, -8.86), (1.613, -0.3943, -8.868), (1.695, 0.5546, -8.915), (2.05, -0.3943, -8.922), (1.992, 0.5546, -8.989), (2.39, -0.3943, -8.989), (2.276, 0.5546, -9.068), (2.8, -0.3943, -9.057), (2.706, 0.5546, -9.15), (3.489, -0.3943, -9.106), (3.343, -0.2045, -9.135), (2.71, 0.7443, -9.148), (2.685, -0.2045, -9.075), (2.28, 0.7443, -9.066), (2.3, -0.2045, -9.003), (1.996, 0.7443, -8.988), (1.984, -0.2045, -8.932), (1.699, 0.7443, -8.915), (1.573, -0.2045, -8.873), (1.216, 0.7443, -8.86), (0.8435, -0.2045, -8.856), (6.439, -0.3943, 7.692), (5.822, 0.5546, 7.683), (5.247, -0.3943, 7.43), (4.702, 0.5546, 7.651), (4.173, -0.3943, 7.529), (3.655, 0.5546, 7.665), (3.114, -0.3943, 7.314), (2.576, 0.5546, 7.54), (1.994, -0.3943, 7.129), (1.457, 0.5546, 7.696), (0.8625, -0.3943, 7.596), (0.8634, -0.2235, 7.615), (1.467, 0.7254, 7.811), (1.994, -0.2235, 7.149), (2.586, 0.7254, 7.657), (3.108, -0.2235, 7.314), (3.661, 0.7254, 7.729), (4.166, -0.2235, 7.522), (4.71, 0.7254, 7.686), (5.242, -0.2235, 7.433), (5.827, 0.7254, 7.719), (6.429, -0.2235, 7.7), (3.356, -0.2235, -9.133), (2.708, 0.7254, -9.148), (2.695, -0.2235, -9.074), (2.279, 0.7254, -9.066), (2.308, -0.2235, -9.002), (1.995, 0.7254, -8.988), (1.99, -0.2235, -8.931), (1.698, 0.7254, -8.915), (1.576, -0.2235, -8.872), (1.215, 0.7254, -8.86), (0.8446, -0.2235, -8.856), (0.8625, -0.371, 7.598), (1.458, 0.5779, 7.712), (1.994, -0.371, 7.129), (2.577, 0.5779, 7.556), (3.113, -0.371, 7.312), (3.655, 0.5779, 7.673), (4.172, -0.371, 7.527), (4.703, 0.5779, 7.656), (5.246, -0.371, 7.429), (5.822, 0.5779, 7.688), (6.437, -0.371, 7.692), (3.47, -0.371, -9.11), (2.705, 0.5779, -9.15), (2.784, -0.371, -9.059), (2.276, 0.5779, -9.068), (2.378, -0.371, -8.991), (1.992, 0.5779, -8.989), (2.041, -0.371, -8.924), (1.695, 0.5779, -8.915), (1.608, -0.371, -8.868), (1.213, 0.5779, -8.86), (0.8543, -0.371, -8.856), (6.405, -0.3943, 7.505), (5.796, 0.5546, 7.497), (5.23, -0.3943, 7.255), (4.687, 0.5546, 7.475), (4.157, -0.3943, 7.386), (3.638, 0.5546, 7.522), (3.102, -0.3943, 7.175), (2.566, 0.5546, 7.405), (1.99, -0.3943, 6.987), (1.456, 0.5546, 7.572), (0.8619, -0.3943, 7.471), (0.8631, -0.2045, 7.493), (1.467, 0.7443, 7.701), (1.99, -0.2045, 7.012), (2.578, 0.7443, 7.537), (3.096, -0.2045, 7.177), (3.643, 0.7443, 7.593), (4.151, -0.2045, 7.379), (4.693, 0.7443, 7.514), (5.224, -0.2045, 7.26), (5.799, 0.7443, 7.54), (6.394, -0.2045, 7.512), (0.8445, -0.2045, -8.774), (1.215, 0.7443, -8.778), (1.567, -0.2045, -8.791), (1.687, 0.7443, -8.833), (1.967, -0.2045, -8.851), (1.972, 0.7443, -8.906), (2.271, -0.2045, -8.921), (2.244, 0.7443, -8.984), (2.641, -0.2045, -8.994), (2.658, 0.7443, -9.065), (3.278, -0.2045, -9.056), (3.424, -0.3943, -9.028), (2.654, 0.5546, -9.068), (2.755, -0.3943, -8.976), (2.241, 0.5546, -8.986), (2.36, -0.3943, -8.908), (1.969, 0.5546, -8.907), (2.033, -0.3943, -8.841), (1.683, 0.5546, -8.834), (1.608, -0.3943, -8.786), (1.212, 0.5546, -8.779), (0.8568, -0.3943, -8.774), (0.2537, 0.5546, -5.965), (0.2501, 0.5546, -3.152), (0.1929, 0.5546, -0.3306), (0.06445, 0.5546, 2.635), (0.2528, 0.5546, 5.329), (0.2526, 0.7443, 5.322), (0.0711, 0.7443, 2.604), (0.1935, 0.7443, -0.3341), (0.2506, 0.7443, -3.153), (0.2537, 0.7443, -5.965), (7.307, 0.7443, 3.558), (2.212, 0.7443, 2.514), (1.493, 0.7443, -0.449), (2.821, 0.7443, -3.241), (2.769, 0.7443, -6.494), (7.323, 0.5546, 3.54), (2.16, 0.5546, 2.61), (1.396, 0.5546, -0.5503), (2.762, 0.5546, -3.218), (2.747, 0.5546, -6.51), (7.279, 0.5546, 3.515), (2.095, 0.5546, 2.61), (1.355, 0.5546, -0.564), (2.733, 0.5546, -3.188), (2.696, 0.5546, -6.515), (7.263, 0.7443, 3.533), (2.147, 0.7443, 2.515), (1.449, 0.7443, -0.4552), (2.795, 0.7443, -3.209), (2.717, 0.7443, -6.499), (0.336, 0.7443, 5.319), (0.1311, 0.7443, 2.626), (0.2585, 0.7443, -0.3312), (0.3269, 0.7443, -3.146), (0.3364, 0.7443, -5.965), (0.3363, 0.5546, 5.327), (0.124, 0.5546, 2.659), (0.2585, 0.5546, -0.3253), (0.326, 0.5546, -3.145), (0.3363, 0.5546, -5.965), (7.309, 0.7254, 3.555), (2.203, 0.7254, 2.524), (1.479, 0.7254, -0.4552), (2.815, 0.7254, -3.237), (2.765, 0.7254, -6.496), (0.2527, 0.7254, 5.322), (0.07032, 0.7254, 2.608), (0.1933, 0.7254, -0.3339), (0.2505, 0.7254, -3.152), (0.2537, 0.7254, -5.965), (0.2528, 0.5779, 5.329), (0.06511, 0.5779, 2.631), (0.1928, 0.5779, -0.3312), (0.2501, 0.5779, -3.152), (0.2537, 0.5779, -5.965), (7.322, 0.5779, 3.541), (2.162, 0.5779, 2.598), (1.404, 0.5779, -0.5346), (2.768, 0.5779, -3.219), (2.748, 0.5779, -6.509), (0.9237, -0.2045, 5.305), (0.5272, -0.2045, 2.951), (0.3862, -0.2045, -0.397), (0.819, -0.2045, -3.071), (0.8866, -0.2045, -5.972), (1.5, 0.7443, 5.039), (0.8153, 0.7443, 2.923), (0.7191, 0.7443, -0.3356), (1.093, 0.7443, -2.82), (1.168, 0.7443, -5.882), (2.085, -0.2045, 4.893), (1.07, -0.2045, 3.233), (0.5765, -0.2045, -0.5782), (1.321, -0.2045, -2.896), (1.479, -0.2045, -5.864), (2.752, 0.7443, 4.498), (1.108, 0.7443, 2.956), (0.8412, 0.7443, -0.346), (1.399, 0.7443, -2.629), (1.54, 0.7443, -5.725), (3.34, -0.2045, 4.395), (1.306, -0.2045, 3.248), (0.6868, -0.2045, -0.6563), (1.525, -0.2045, -2.899), (1.763, -0.2045, -5.934), (4.038, 0.7443, 3.943), (1.222, 0.7443, 2.852), (0.8951, 0.7443, -0.4132), (1.568, 0.7443, -2.612), (1.725, 0.7443, -5.873), (4.599, -0.2045, 3.838), (1.446, -0.2045, 3.168), (0.7781, -0.2045, -0.7405), (1.689, -0.2045, -2.991), (1.915, -0.2045, -6.172), (5.283, 0.7443, 3.385), (1.307, 0.7443, 2.696), (0.9485, 0.7443, -0.4941), (1.782, 0.7443, -2.673), (1.798, 0.7443, -6.209), (5.749, -0.2045, 3.456), (1.63, -0.2045, 3.068), (0.9238, -0.2045, -0.8166), (1.939, -0.2045, -3.11), (2.07, -0.2045, -6.449), (6.318, 0.7443, 3.23), (1.485, 0.7443, 2.547), (1.054, 0.7443, -0.5372), (2.185, 0.7443, -2.804), (2.02, 0.7443, -6.508), (6.731, -0.2045, 3.525), (2.111, -0.2045, 2.997), (1.345, -0.2045, -0.8192), (2.405, -0.2045, -3.26), (2.521, -0.2045, -6.515), (6.676, -0.3943, 3.641), (2.384, -0.3943, 3.017), (1.764, -0.3943, -0.7835), (2.49, -0.3943, -3.378), (2.66, -0.3943, -6.486), (6.338, 0.5546, 3.211), (1.45, 0.5546, 2.631), (1.003, 0.5546, -0.6619), (2.092, 0.5546, -2.824), (2.008, 0.5546, -6.524), (5.686, -0.3943, 3.573), (1.81, -0.3943, 3.131), (1.111, -0.3943, -0.7704), (2.037, -0.3943, -3.22), (2.179, -0.3943, -6.452), (5.304, 0.5546, 3.369), (1.28, 0.5546, 2.776), (0.9055, 0.5546, -0.6044), (1.706, 0.5546, -2.711), (1.795, 0.5546, -6.225), (4.543, -0.3943, 3.922), (1.577, -0.3943, 3.221), (0.8789, -0.3943, -0.6931), (1.786, -0.3943, -3.089), (1.996, -0.3943, -6.204), (4.052, 0.5546, 3.952), (1.199, 0.5546, 2.928), (0.8565, 0.5546, -0.5241), (1.509, 0.5546, -2.647), (1.72, 0.5546, -5.895), (3.303, -0.3943, 4.447), (1.401, -0.3943, 3.286), (0.7412, -0.3943, -0.6136), (1.609, -0.3943, -2.983), (1.827, -0.3943, -5.975), (2.759, 0.5546, 4.508), (1.09, 0.5546, 3.026), (0.8074, 0.5546, -0.4579), (1.359, 0.5546, -2.654), (1.535, 0.5546, -5.739), (2.065, -0.3943, 4.944), (1.126, -0.3943, 3.254), (0.596, -0.3943, -0.5405), (1.379, -0.3943, -2.959), (1.529, -0.3943, -5.895), (1.503, 0.5546, 5.045), (0.8026, 0.5546, 2.981), (0.6954, 0.5546, -0.4214), (1.074, 0.5546, -2.829), (1.167, 0.5546, -5.879), (0.9204, -0.3943, 5.323), (0.5432, -0.3943, 2.947), (0.3902, -0.3943, -0.3609), (0.8421, -0.3943, -3.098), (0.8998, -0.3943, -5.971)], [], [(0, 8, 9, 1), (1, 9, 10, 2), (2, 10, 11, 3), (3, 11, 12, 4), (4, 12, 13, 5), (5, 13, 14, 6), (6, 14, 15, 7), (7, 15, 8, 0), (8, 16, 17, 9), (9, 17, 18, 10), (10, 18, 19, 11), (11, 19, 20, 12), (12, 20, 21, 13), (13, 21, 22, 14), (14, 22, 23, 15), (15, 23, 16, 8), (16, 24, 25, 17), (17, 25, 26, 18), (18, 26, 27, 19), (19, 27, 28, 20), (20, 28, 29, 21), (21, 29, 30, 22), (22, 30, 31, 23), (23, 31, 24, 16), (24, 32, 33, 25), (25, 33, 34, 26), (26, 34, 35, 27), (27, 35, 36, 28), (28, 36, 37, 29), (29, 37, 38, 30), (30, 38, 39, 31), (31, 39, 32, 24), (32, 40, 41, 33), (33, 41, 42, 34), (34, 42, 43, 35), (35, 43, 44, 36), (36, 44, 45, 37), (37, 45, 46, 38), (38, 46, 47, 39), (39, 47, 40, 32), (40, 48, 49, 41), (41, 49, 50, 42), (42, 50, 51, 43), (43, 51, 52, 44), (44, 52, 53, 45), (45, 53, 54, 46), (46, 54, 55, 47), (47, 55, 48, 40), (48, 56, 57, 49), (49, 57, 58, 50), (50, 58, 59, 51), (51, 59, 60, 52), (52, 60, 61, 53), (53, 61, 62, 54), (54, 62, 63, 55), (55, 63, 56, 48), (56, 0, 1, 57), (57, 1, 2, 58), (58, 2, 3, 59), (59, 3, 4, 60), (60, 4, 5, 61), (61, 5, 6, 62), (62, 6, 7, 63), (63, 7, 0, 56), (72, 90, 91, 74), (97, 64, 82, 98), (65, 67, 69, 64), (70, 89, 90, 72), (98, 82, 83, 99), (64, 69, 71, 82), (76, 92, 93, 78), (99, 83, 84, 100), (82, 71, 73, 83), (78, 93, 95, 80), (100, 84, 85, 101), (83, 73, 75, 84), (80, 95, 94, 66), (101, 85, 86, 102), (84, 75, 77, 85), (66, 94, 88, 68), (102, 86, 87, 103), (85, 77, 79, 86), (69, 67, 81, 79, 77, 75, 73, 71), (103, 87, 65, 96), (86, 79, 81, 87), (74, 91, 92, 76), (96, 65, 64, 97), (87, 81, 67, 65), (66, 68, 70, 72, 74, 76, 78, 80), (68, 88, 89, 70), (111, 96, 97, 104), (110, 103, 96, 111), (109, 102, 103, 110), (108, 101, 102, 109), (107, 100, 101, 108), (106, 99, 100, 107), (105, 98, 99, 106), (104, 97, 98, 105), (88, 104, 105, 89), (89, 105, 106, 90), (90, 106, 107, 91), (91, 107, 108, 92), (92, 108, 109, 93), (93, 109, 110, 95), (95, 110, 111, 94), (94, 111, 104, 88), (112, 120, 121, 113), (113, 121, 122, 114), (114, 122, 123, 115), (115, 123, 124, 116), (116, 124, 125, 117), (117, 125, 126, 118), (118, 126, 127, 119), (119, 127, 120, 112), (120, 128, 129, 121), (121, 129, 130, 122), (122, 130, 131, 123), (123, 131, 132, 124), (124, 132, 133, 125), (125, 133, 134, 126), (126, 134, 135, 127), (127, 135, 128, 120), (128, 136, 137, 129), (129, 137, 138, 130), (130, 138, 139, 131), (131, 139, 140, 132), (132, 140, 141, 133), (133, 141, 142, 134), (134, 142, 143, 135), (135, 143, 136, 128), (136, 144, 145, 137), (137, 145, 146, 138), (138, 146, 147, 139), (139, 147, 148, 140), (140, 148, 149, 141), (141, 149, 150, 142), (142, 150, 151, 143), (143, 151, 144, 136), (144, 152, 153, 145), (145, 153, 154, 146), (146, 154, 155, 147), (147, 155, 156, 148), (148, 156, 157, 149), (149, 157, 158, 150), (150, 158, 159, 151), (151, 159, 152, 144), (152, 160, 161, 153), (153, 161, 162, 154), (154, 162, 163, 155), (155, 163, 164, 156), (156, 164, 165, 157), (157, 165, 166, 158), (158, 166, 167, 159), (159, 167, 160, 152), (160, 168, 169, 161), (161, 169, 170, 162), (162, 170, 171, 163), (163, 171, 172, 164), (164, 172, 173, 165), (165, 173, 174, 166), (166, 174, 175, 167), (167, 175, 168, 160), (168, 112, 113, 169), (169, 113, 114, 170), (170, 114, 115, 171), (171, 115, 116, 172), (172, 116, 117, 173), (173, 117, 118, 174), (174, 118, 119, 175), (175, 119, 112, 168), (217, 193, 179, 209), (213, 185, 183, 210), (219, 201, 181, 211), (215, 189, 177, 208), (203, 207, 180, 186), (205, 206, 177, 189), (201, 202, 187, 181), (309, 203, 186, 253), (211, 181, 187, 212), (341, 242, 185, 213), (209, 179, 190, 214), (200, 204, 191, 176), (298, 205, 189, 275), (330, 275, 189, 215), (232, 190, 199, 276), (178, 188, 198, 192), (254, 184, 197, 287), (183, 185, 196, 195), (190, 179, 193, 199), (184, 182, 194, 197), (210, 183, 195, 216), (218, 206, 193, 217), (208, 177, 206, 218), (276, 199, 205, 298), (192, 198, 204, 200), (287, 197, 203, 309), (195, 196, 202, 201), (199, 193, 206, 205), (197, 194, 207, 203), (216, 195, 201, 219), (404, 216, 219, 419), (368, 208, 218, 414), (414, 218, 217, 409), (374, 210, 216, 404), (529, 330, 215, 399), (369, 209, 214, 394), (474, 341, 213, 389), (379, 211, 212, 384), (399, 215, 208, 368), (419, 219, 211, 379), (389, 213, 210, 374), (409, 217, 209, 369), (192, 228, 220, 178), (184, 224, 221, 182), (207, 230, 222, 180), (191, 226, 231, 176), (180, 222, 223, 186), (254, 352, 224, 184), (178, 220, 225, 188), (243, 363, 226, 191), (182, 221, 227, 194), (200, 229, 228, 192), (176, 231, 229, 200), (194, 227, 230, 207), (186, 223, 353, 253), (253, 353, 354, 252), (252, 354, 355, 251), (251, 355, 356, 250), (250, 356, 357, 249), (249, 357, 358, 248), (248, 358, 359, 247), (247, 359, 360, 246), (246, 360, 361, 245), (245, 361, 362, 244), (244, 362, 363, 243), (188, 225, 342, 264), (264, 342, 343, 263), (263, 343, 344, 262), (262, 344, 345, 261), (261, 345, 346, 260), (260, 346, 347, 259), (259, 347, 348, 258), (258, 348, 349, 257), (257, 349, 350, 256), (256, 350, 351, 255), (255, 351, 352, 254), (394, 214, 331, 424), (424, 331, 332, 429), (429, 332, 333, 434), (434, 333, 334, 439), (439, 334, 335, 444), (444, 335, 336, 449), (449, 336, 337, 454), (454, 337, 338, 459), (459, 338, 339, 464), (464, 339, 340, 469), (469, 340, 341, 474), (384, 212, 320, 479), (479, 320, 321, 484), (484, 321, 322, 489), (489, 322, 323, 494), (494, 323, 324, 499), (499, 324, 325, 504), (504, 325, 326, 509), (509, 326, 327, 514), (514, 327, 328, 519), (519, 328, 329, 524), (524, 329, 330, 529), (198, 297, 319, 204), (297, 296, 318, 319), (296, 295, 317, 318), (295, 294, 316, 317), (294, 293, 315, 316), (293, 292, 314, 315), (292, 291, 313, 314), (291, 290, 312, 313), (290, 289, 311, 312), (289, 288, 310, 311), (288, 287, 309, 310), (196, 286, 308, 202), (286, 285, 307, 308), (285, 284, 306, 307), (284, 283, 305, 306), (283, 282, 304, 305), (282, 281, 303, 304), (281, 280, 302, 303), (280, 279, 301, 302), (279, 278, 300, 301), (278, 277, 299, 300), (277, 276, 298, 299), (188, 264, 297, 198), (264, 263, 296, 297), (263, 262, 295, 296), (262, 261, 294, 295), (261, 260, 293, 294), (260, 259, 292, 293), (259, 258, 291, 292), (258, 257, 290, 291), (257, 256, 289, 290), (256, 255, 288, 289), (255, 254, 287, 288), (185, 242, 286, 196), (242, 241, 285, 286), (241, 240, 284, 285), (240, 239, 283, 284), (239, 238, 282, 283), (238, 237, 281, 282), (237, 236, 280, 281), (236, 235, 279, 280), (235, 234, 278, 279), (234, 233, 277, 278), (233, 232, 276, 277), (212, 187, 265, 320), (320, 265, 266, 321), (321, 266, 267, 322), (322, 267, 268, 323), (323, 268, 269, 324), (324, 269, 270, 325), (325, 270, 271, 326), (326, 271, 272, 327), (327, 272, 273, 328), (328, 273, 274, 329), (329, 274, 275, 330), (202, 308, 265, 187), (308, 307, 266, 265), (307, 306, 267, 266), (306, 305, 268, 267), (305, 304, 269, 268), (304, 303, 270, 269), (303, 302, 271, 270), (302, 301, 272, 271), (301, 300, 273, 272), (300, 299, 274, 273), (299, 298, 275, 274), (214, 190, 232, 331), (331, 232, 233, 332), (332, 233, 234, 333), (333, 234, 235, 334), (334, 235, 236, 335), (335, 236, 237, 336), (336, 237, 238, 337), (337, 238, 239, 338), (338, 239, 240, 339), (339, 240, 241, 340), (340, 241, 242, 341), (204, 319, 243, 191), (319, 318, 244, 243), (318, 317, 245, 244), (317, 316, 246, 245), (316, 315, 247, 246), (315, 314, 248, 247), (314, 313, 249, 248), (313, 312, 250, 249), (312, 311, 251, 250), (311, 310, 252, 251), (310, 309, 253, 252), (362, 528, 533, 363), (528, 527, 532, 533), (527, 526, 531, 532), (526, 525, 530, 531), (525, 524, 529, 530), (361, 523, 528, 362), (523, 522, 527, 528), (522, 521, 526, 527), (521, 520, 525, 526), (520, 519, 524, 525), (360, 518, 523, 361), (518, 517, 522, 523), (517, 516, 521, 522), (516, 515, 520, 521), (515, 514, 519, 520), (359, 513, 518, 360), (513, 512, 517, 518), (512, 511, 516, 517), (511, 510, 515, 516), (510, 509, 514, 515), (358, 508, 513, 359), (508, 507, 512, 513), (507, 506, 511, 512), (506, 505, 510, 511), (505, 504, 509, 510), (357, 503, 508, 358), (503, 502, 507, 508), (502, 501, 506, 507), (501, 500, 505, 506), (500, 499, 504, 505), (356, 498, 503, 357), (498, 497, 502, 503), (497, 496, 501, 502), (496, 495, 500, 501), (495, 494, 499, 500), (355, 493, 498, 356), (493, 492, 497, 498), (492, 491, 496, 497), (491, 490, 495, 496), (490, 489, 494, 495), (354, 488, 493, 355), (488, 487, 492, 493), (487, 486, 491, 492), (486, 485, 490, 491), (485, 484, 489, 490), (353, 483, 488, 354), (483, 482, 487, 488), (482, 481, 486, 487), (481, 480, 485, 486), (480, 479, 484, 485), (223, 388, 483, 353), (388, 387, 482, 483), (387, 386, 481, 482), (386, 385, 480, 481), (385, 384, 479, 480), (351, 473, 478, 352), (473, 472, 477, 478), (472, 471, 476, 477), (471, 470, 475, 476), (470, 469, 474, 475), (350, 468, 473, 351), (468, 467, 472, 473), (467, 466, 471, 472), (466, 465, 470, 471), (465, 464, 469, 470), (349, 463, 468, 350), (463, 462, 467, 468), (462, 461, 466, 467), (461, 460, 465, 466), (460, 459, 464, 465), (348, 458, 463, 349), (458, 457, 462, 463), (457, 456, 461, 462), (456, 455, 460, 461), (455, 454, 459, 460), (347, 453, 458, 348), (453, 452, 457, 458), (452, 451, 456, 457), (451, 450, 455, 456), (450, 449, 454, 455), (346, 448, 453, 347), (448, 447, 452, 453), (447, 446, 451, 452), (446, 445, 450, 451), (445, 444, 449, 450), (345, 443, 448, 346), (443, 442, 447, 448), (442, 441, 446, 447), (441, 440, 445, 446), (440, 439, 444, 445), (344, 438, 443, 345), (438, 437, 442, 443), (437, 436, 441, 442), (436, 435, 440, 441), (435, 434, 439, 440), (343, 433, 438, 344), (433, 432, 437, 438), (432, 431, 436, 437), (431, 430, 435, 436), (430, 429, 434, 435), (342, 428, 433, 343), (428, 427, 432, 433), (427, 426, 431, 432), (426, 425, 430, 431), (425, 424, 429, 430), (225, 398, 428, 342), (398, 397, 427, 428), (397, 396, 426, 427), (396, 395, 425, 426), (395, 394, 424, 425), (228, 413, 373, 220), (413, 412, 372, 373), (412, 411, 371, 372), (411, 410, 370, 371), (410, 409, 369, 370), (224, 393, 378, 221), (393, 392, 377, 378), (392, 391, 376, 377), (391, 390, 375, 376), (390, 389, 374, 375), (230, 423, 383, 222), (423, 422, 382, 383), (422, 421, 381, 382), (421, 420, 380, 381), (420, 419, 379, 380), (226, 403, 364, 231), (403, 402, 365, 364), (402, 401, 366, 365), (401, 400, 367, 366), (400, 399, 368, 367), (222, 383, 388, 223), (383, 382, 387, 388), (382, 381, 386, 387), (381, 380, 385, 386), (380, 379, 384, 385), (352, 478, 393, 224), (478, 477, 392, 393), (477, 476, 391, 392), (476, 475, 390, 391), (475, 474, 389, 390), (220, 373, 398, 225), (373, 372, 397, 398), (372, 371, 396, 397), (371, 370, 395, 396), (370, 369, 394, 395), (363, 533, 403, 226), (533, 532, 402, 403), (532, 531, 401, 402), (531, 530, 400, 401), (530, 529, 399, 400), (221, 378, 408, 227), (378, 377, 407, 408), (377, 376, 406, 407), (376, 375, 405, 406), (375, 374, 404, 405), (229, 418, 413, 228), (418, 417, 412, 413), (417, 416, 411, 412), (416, 415, 410, 411), (415, 414, 409, 410), (231, 364, 418, 229), (364, 365, 417, 418), (365, 366, 416, 417), (366, 367, 415, 416), (367, 368, 414, 415), (227, 408, 423, 230), (408, 407, 422, 423), (407, 406, 421, 422), (406, 405, 420, 421), (405, 404, 419, 420)])
me_torus_002.polygons.foreach_set('use_smooth', [1, 1, 1, 1, 1, 1, 1, 1, 1, 1, 1, 1, 1, 1, 1, 1, 1, 1, 1, 1, 1, 1, 1, 1, 1, 1, 1, 1, 1, 1, 1, 1, 1, 1, 1, 1, 1, 1, 1, 1, 1, 1, 1, 1, 1, 1, 1, 1, 1, 1, 1, 1, 1, 1, 1, 1, 1, 1, 1, 1, 1, 1, 1, 1, 1, 1, 1, 1, 1, 1, 1, 1, 1, 1, 1, 1, 1, 1, 1, 1, 1, 1, 1, 1, 1, 1, 1, 1, 1, 1, 1, 1, 1, 1, 1, 1, 1, 1, 1, 1, 1, 1, 1, 1, 1, 1, 0, 0, 0, 0, 0, 0, 0, 0, 0, 0, 0, 0, 0, 0, 0, 0, 0, 0, 0, 0, 0, 0, 0, 0, 0, 0, 0, 0, 0, 0, 0, 0, 0, 0, 0, 0, 0, 0, 0, 0, 0, 0, 0, 0, 0, 0, 0, 0, 0, 0, 0, 0, 0, 0, 0, 0, 0, 0, 0, 0, 0, 0, 0, 0, 1, 1, 1, 1, 1, 1, 1, 1, 1, 1, 1, 1, 1, 1, 1, 1, 1, 1, 1, 1, 1, 1, 1, 1, 1, 1, 1, 1, 1, 1, 1, 1, 1, 1, 1, 1, 1, 1, 1, 1, 1, 1, 1, 1, 1, 1, 1, 1, 1, 1, 1, 1, 1, 1, 1, 1, 1, 1, 1, 1, 1, 1, 1, 1, 1, 1, 1, 1, 1, 1, 1, 1, 1, 1, 1, 1, 1, 1, 1, 1, 1, 1, 1, 1, 1, 1, 1, 1, 1, 1, 1, 1, 1, 1, 1, 1, 1, 1, 1, 1, 1, 1, 1, 1, 1, 1, 1, 1, 1, 1, 1, 1, 1, 1, 1, 1, 1, 1, 1, 1, 1, 1, 1, 1, 1, 1, 1, 1, 1, 1, 1, 1, 1, 1, 1, 1, 1, 1, 1, 1, 1, 1, 1, 1, 1, 1, 1, 1, 1, 1, 1, 1, 1, 1, 1, 1, 1, 1, 1, 1, 1, 1, 1, 1, 1, 1, 1, 1, 1, 1, 1, 1, 1, 1, 1, 1, 1, 1, 1, 1, 1, 1, 1, 1, 1, 1, 1, 1, 1, 1, 1, 1, 1, 1, 1, 1, 1, 1, 1, 1, 1, 1, 1, 1, 1, 1, 1, 1, 1, 1, 1, 1, 1, 1, 1, 1, 1, 1, 1, 1, 1, 1, 1, 1, 1, 1, 1, 1, 1, 1, 1, 1, 1, 1, 1, 1, 1, 1, 1, 1, 1, 1, 1, 1, 1, 1, 1, 1, 1, 1, 1, 1, 1, 1, 1, 1, 1, 1, 1, 1, 1, 1, 1, 1, 1, 1, 1, 1, 1, 1, 1, 1, 1, 1, 1, 1, 1, 1, 1, 1, 1, 1, 1, 1, 1, 1, 1, 1, 1, 1, 1, 1, 1, 1, 1, 1, 1, 1, 1, 1, 1, 1, 1, 1, 1, 1, 1, 1, 1, 1, 1, 1, 1, 1, 1, 1, 1, 1, 1, 1, 1, 1, 1, 1, 1, 1, 1, 1, 1, 1, 1, 1, 1, 1, 1, 1, 1, 1, 1, 1, 1, 1, 1, 1, 1, 1, 1, 1, 1, 1, 1, 1, 1, 1, 1, 1])
me_torus_002.polygons.foreach_set('material_index', [0, 0, 0, 0, 0, 0, 0, 0, 0, 0, 0, 0, 0, 0, 0, 0, 0, 0, 0, 0, 0, 0, 0, 0, 0, 0, 0, 0, 0, 0, 0, 0, 0, 0, 0, 0, 0, 0, 0, 0, 0, 0, 0, 0, 0, 0, 0, 0, 0, 0, 0, 0, 0, 0, 0, 0, 0, 0, 0, 0, 0, 0, 0, 0, 0, 0, 0, 0, 0, 0, 0, 0, 0, 0, 0, 0, 0, 0, 0, 0, 0, 0, 0, 0, 0, 0, 0, 0, 0, 0, 0, 0, 0, 0, 0, 0, 0, 0, 0, 0, 0, 0, 0, 0, 0, 0, 0, 0, 0, 0, 0, 0, 0, 0, 0, 0, 0, 0, 0, 0, 0, 0, 0, 0, 0, 0, 0, 0, 0, 0, 0, 0, 0, 0, 0, 0, 0, 0, 0, 0, 0, 0, 0, 0, 0, 0, 0, 0, 0, 0, 0, 0, 0, 0, 0, 0, 0, 0, 0, 0, 0, 0, 0, 0, 0, 0, 0, 0, 0, 0, 1, 1, 1, 1, 1, 1, 1, 1, 1, 1, 1, 1, 1, 1, 1, 1, 1, 1, 1, 1, 1, 1, 1, 1, 1, 1, 1, 1, 1, 1, 1, 1, 1, 1, 1, 1, 1, 1, 1, 1, 1, 1, 1, 1, 1, 1, 1, 1, 1, 1, 1, 1, 1, 1, 1, 1, 1, 1, 1, 1, 1, 1, 1, 1, 1, 1, 1, 1, 1, 1, 1, 1, 1, 1, 1, 1, 1, 1, 1, 1, 1, 1, 1, 1, 1, 1, 1, 1, 1, 1, 1, 1, 1, 1, 1, 1, 1, 1, 1, 1, 1, 1, 1, 1, 1, 1, 1, 1, 1, 1, 1, 1, 1, 1, 1, 1, 1, 1, 1, 1, 1, 1, 1, 1, 1, 1, 1, 1, 1, 1, 1, 1, 1, 1, 1, 1, 1, 1, 1, 1, 1, 1, 1, 1, 1, 1, 1, 1, 1, 1, 1, 1, 1, 1, 1, 1, 1, 1, 1, 1, 1, 1, 1, 1, 1, 1, 1, 1, 1, 1, 1, 1, 1, 1, 1, 1, 1, 1, 1, 1, 1, 1, 1, 1, 1, 1, 1, 1, 1, 1, 1, 1, 1, 1, 1, 1, 1, 1, 1, 1, 1, 1, 1, 1, 1, 1, 1, 1, 1, 1, 1, 1, 1, 1, 1, 1, 1, 1, 1, 1, 1, 1, 1, 1, 1, 1, 1, 1, 1, 1, 1, 1, 1, 1, 1, 1, 1, 1, 1, 1, 1, 1, 1, 1, 1, 1, 1, 1, 1, 1, 1, 1, 1, 1, 1, 1, 1, 1, 1, 1, 1, 1, 1, 1, 1, 1, 1, 1, 1, 1, 1, 1, 1, 1, 1, 1, 1, 1, 1, 1, 1, 1, 1, 1, 1, 1, 1, 1, 1, 1, 1, 1, 1, 1, 1, 1, 1, 1, 1, 1, 1, 1, 1, 1, 1, 1, 1, 1, 1, 1, 1, 1, 1, 1, 1, 1, 1, 1, 1, 1, 1, 1, 1, 1, 1, 1, 1, 1, 1, 1, 1, 1, 1, 1, 1, 1, 1, 1, 1, 1, 1, 1, 1, 1, 1, 1, 1, 1, 1, 1, 1, 1, 1, 1, 1, 1])
me_torus_002.materials.append(mat_corda_001)
me_torus_002.materials.append(mat_cortina)
me_torus_002.use_remesh_preserve_volume = False
me_torus_002.use_remesh_preserve_attributes = False
me_torus_002.use_mirror_vertex_groups = False
me_torus_002.update()

# ---- objects
ob_barra = bpy.data.objects.new('Barra', me_cylinder)
ob_cube_001 = bpy.data.objects.new('Cube.001', me_cube_009)
ob_torus_001 = bpy.data.objects.new('Torus.001', me_torus_002)

# ---- transforms, parenting, visibility, modifiers, constraints
ob_barra.location = (0.0, -0.033, 0.8)
ob_barra.rotation_euler = (-0.0, 1.571, 0.0)
ob_barra.scale = (0.04855, 0.04855, 1.9)
ob_barra.lineart.crease_threshold = 0.0
_m = ob_barra.modifiers.new('Subsurf', 'SUBSURF')
_m.uv_smooth = 'PRESERVE_CORNERS'
_m.quality = 2
_m.levels = 2
_m.show_only_control_edges = False
ob_cube_001.location = (1.8, 0.0, 0.0)
ob_cube_001.scale = (0.6, 0.01, 0.8)
ob_cube_001.lineart.crease_threshold = 0.0
_m = ob_cube_001.modifiers.new('Subsurf', 'SUBSURF')
_m.uv_smooth = 'PRESERVE_CORNERS'
_m.levels = 3
_m.render_levels = 3
_m.show_only_control_edges = False
ob_torus_001.location = (-1.821, -0.06845, 0.03058)
ob_torus_001.scale = (0.08362, 0.1054, 0.09379)
ob_torus_001.lineart.crease_threshold = 0.0
_m = ob_torus_001.modifiers.new('Subsurf', 'SUBSURF')
_m.uv_smooth = 'PRESERVE_CORNERS'
_m.levels = 3
_m.render_levels = 3
_m.show_only_control_edges = False

# ---- collection membership
col_collection_1.objects.link(ob_barra)
col_collection_1.objects.link(ob_cube_001)
col_collection_1.objects.link(ob_torus_001)

# ---- scene / render settings (as saved in the file)
scene.frame_start = 1; scene.frame_end = 250; scene.frame_set(125)
scene.render.engine = 'BLENDER_EEVEE_NEXT'
scene.render.resolution_percentage = 50
scene.render.dither_intensity = 0.0
scene.cycles.use_denoising = False
scene.cycles.samples = 128
scene.cycles.sampling_pattern = 'TABULATED_SOBOL'
scene.cycles.use_adaptive_sampling = False
scene.cycles.use_light_tree = False
scene.cycles.blur_glossy = 0.0
scene.cycles.sample_clamp_indirect = 0.0
scene.view_settings.view_transform = 'Standard'
bpy.context.view_layer.update()

# ---- added for rendering (the .blend has no active camera and no usable light): camera, sun
cam_auto = bpy.data.cameras.new('AutoCamera')
cam_auto.lens = 50.0
cam_auto.sensor_width = 36.0
cam_auto.clip_end = 1000.0
ob_auto_camera = bpy.data.objects.new('AutoCamera', cam_auto)
scene.collection.objects.link(ob_auto_camera)
ob_auto_camera.location = (3.8517, -4.6808, 3.08874)
ob_auto_camera.rotation_euler = (1.09748, -7.21219e-08, 0.694738)
scene.camera = ob_auto_camera
light_auto_sun = bpy.data.lights.new('AutoSun', 'SUN')
light_auto_sun.energy = 3.0
light_auto_sun.angle = 0.0523599
ob_auto_sun = bpy.data.objects.new('AutoSun', light_auto_sun)
scene.collection.objects.link(ob_auto_sun)
ob_auto_sun.rotation_euler = (0.872665, 0.174533, 0.523599)
bpy.context.view_layer.update()
